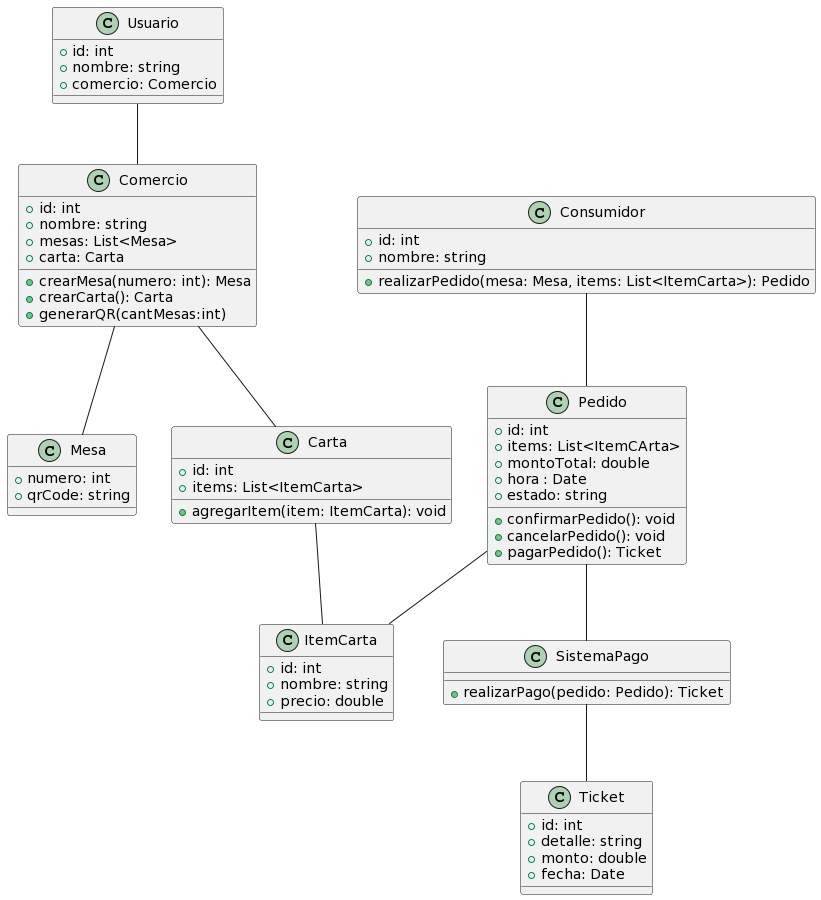

The diagram above was rendered by PlantUML. Its source (embedded in the PNG):
@startuml
class Usuario {
  +id: int
  +nombre: string
  +comercio: Comercio
  
}

class Comercio {
  +id: int
  +nombre: string
  +mesas: List<Mesa>
  +carta: Carta

  +crearMesa(numero: int): Mesa
  +crearCarta(): Carta
  +generarQR(cantMesas:int) 
}

class Mesa {
  +numero: int
  +qrCode: string


}

class Carta {
  +id: int
  +items: List<ItemCarta>

  +agregarItem(item: ItemCarta): void
}

class ItemCarta {
  +id: int
  +nombre: string
  +precio: double
  
}

class Consumidor {
  +id: int
  +nombre: string

  +realizarPedido(mesa: Mesa, items: List<ItemCarta>): Pedido
}

class Pedido {
  +id: int
  +items: List<ItemCArta>
  +montoTotal: double
  +hora : Date
  +estado: string

  +confirmarPedido(): void
  +cancelarPedido(): void
  +pagarPedido(): Ticket
}

class SistemaPago {

  +realizarPago(pedido: Pedido): Ticket

}

class Ticket {
  +id: int
  +detalle: string
  +monto: double
  +fecha: Date
}

Usuario -- Comercio
Comercio -- Mesa
Comercio -- Carta
Carta -- ItemCarta
Consumidor -- Pedido
Pedido -- ItemCarta
Pedido -- SistemaPago
SistemaPago -- Ticket
@enduml